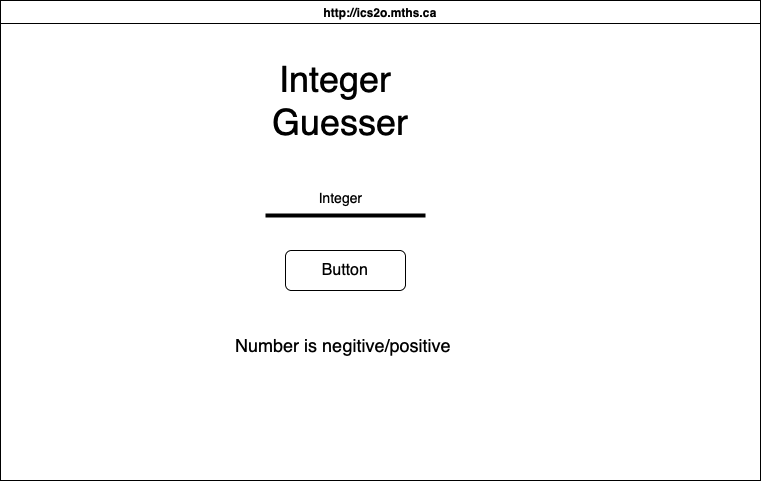

The diagram above was exported from draw.io. Its source (the exported page's mxGraphModel, read from the mxfile embedded in the PNG):
<mxGraphModel dx="846" dy="602" grid="1" gridSize="10" guides="1" tooltips="1" connect="1" arrows="1" fold="1" page="1" pageScale="1" pageWidth="850" pageHeight="1100" math="0" shadow="0">
  <root>
    <mxCell id="0" />
    <mxCell id="1" parent="0" />
    <mxCell id="7" value="http://ics2o.mths.ca" style="swimlane;whiteSpace=wrap;html=1;" parent="1" vertex="1">
      <mxGeometry x="60" y="20" width="760" height="480" as="geometry" />
    </mxCell>
    <mxCell id="8" value="&lt;font style=&quot;font-size: 36px;&quot;&gt;Integer&amp;nbsp;&lt;br&gt;Guesser&lt;/font&gt;" style="text;html=1;align=center;verticalAlign=middle;resizable=0;points=[];autosize=1;strokeColor=none;fillColor=none;" vertex="1" parent="7">
      <mxGeometry x="260" y="50" width="160" height="100" as="geometry" />
    </mxCell>
    <mxCell id="10" value="&lt;font style=&quot;font-size: 14px;&quot;&gt;Integer&lt;/font&gt;" style="text;html=1;align=center;verticalAlign=middle;resizable=0;points=[];autosize=1;strokeColor=none;fillColor=none;fontSize=36;" vertex="1" parent="7">
      <mxGeometry x="305" y="160" width="70" height="60" as="geometry" />
    </mxCell>
    <mxCell id="14" value="" style="line;strokeWidth=4;html=1;perimeter=backbonePerimeter;points=[];outlineConnect=0;fontSize=14;" vertex="1" parent="7">
      <mxGeometry x="265" y="210" width="160" height="10" as="geometry" />
    </mxCell>
    <mxCell id="15" value="&lt;font size=&quot;3&quot;&gt;Button&lt;/font&gt;" style="rounded=1;whiteSpace=wrap;html=1;fontSize=14;" vertex="1" parent="7">
      <mxGeometry x="285" y="250" width="120" height="40" as="geometry" />
    </mxCell>
    <mxCell id="16" value="Number is negitive/positive&amp;nbsp;" style="text;html=1;align=center;verticalAlign=middle;resizable=0;points=[];autosize=1;strokeColor=none;fillColor=none;fontSize=18;" vertex="1" parent="7">
      <mxGeometry x="225" y="330" width="240" height="30" as="geometry" />
    </mxCell>
  </root>
</mxGraphModel>